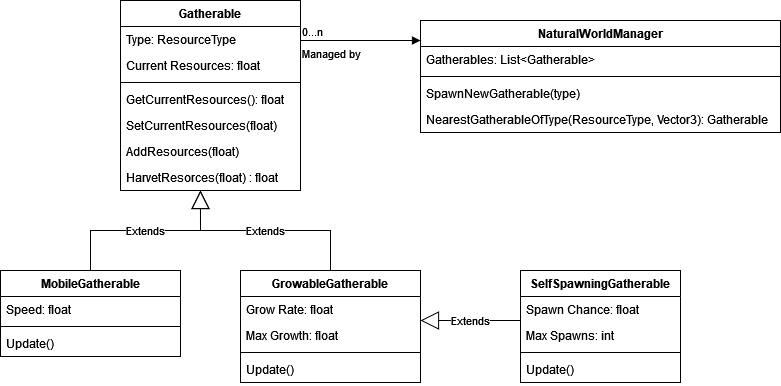

The diagram above was exported from draw.io. Its source (the exported page's mxGraphModel, read from the mxfile embedded in the PNG):
<mxGraphModel dx="1422" dy="780" grid="1" gridSize="10" guides="1" tooltips="1" connect="1" arrows="1" fold="1" page="1" pageScale="1" pageWidth="827" pageHeight="1169" math="0" shadow="0">
  <root>
    <mxCell id="WIyWlLk6GJQsqaUBKTNV-0" />
    <mxCell id="WIyWlLk6GJQsqaUBKTNV-1" parent="WIyWlLk6GJQsqaUBKTNV-0" />
    <mxCell id="PpAvU0d1PAVifOeaOI5--3" value="Gatherable" style="swimlane;fontStyle=1;align=center;verticalAlign=top;childLayout=stackLayout;horizontal=1;startSize=26;horizontalStack=0;resizeParent=1;resizeParentMax=0;resizeLast=0;collapsible=1;marginBottom=0;" vertex="1" parent="WIyWlLk6GJQsqaUBKTNV-1">
      <mxGeometry x="140" y="80" width="180" height="190" as="geometry" />
    </mxCell>
    <mxCell id="PpAvU0d1PAVifOeaOI5--4" value="Type: ResourceType" style="text;strokeColor=none;fillColor=none;align=left;verticalAlign=top;spacingLeft=4;spacingRight=4;overflow=hidden;rotatable=0;points=[[0,0.5],[1,0.5]];portConstraint=eastwest;" vertex="1" parent="PpAvU0d1PAVifOeaOI5--3">
      <mxGeometry y="26" width="180" height="26" as="geometry" />
    </mxCell>
    <mxCell id="PpAvU0d1PAVifOeaOI5--7" value="Current Resources: float" style="text;strokeColor=none;fillColor=none;align=left;verticalAlign=top;spacingLeft=4;spacingRight=4;overflow=hidden;rotatable=0;points=[[0,0.5],[1,0.5]];portConstraint=eastwest;" vertex="1" parent="PpAvU0d1PAVifOeaOI5--3">
      <mxGeometry y="52" width="180" height="26" as="geometry" />
    </mxCell>
    <mxCell id="PpAvU0d1PAVifOeaOI5--5" value="" style="line;strokeWidth=1;fillColor=none;align=left;verticalAlign=middle;spacingTop=-1;spacingLeft=3;spacingRight=3;rotatable=0;labelPosition=right;points=[];portConstraint=eastwest;strokeColor=inherit;" vertex="1" parent="PpAvU0d1PAVifOeaOI5--3">
      <mxGeometry y="78" width="180" height="8" as="geometry" />
    </mxCell>
    <mxCell id="PpAvU0d1PAVifOeaOI5--6" value="GetCurrentResources(): float" style="text;strokeColor=none;fillColor=none;align=left;verticalAlign=top;spacingLeft=4;spacingRight=4;overflow=hidden;rotatable=0;points=[[0,0.5],[1,0.5]];portConstraint=eastwest;" vertex="1" parent="PpAvU0d1PAVifOeaOI5--3">
      <mxGeometry y="86" width="180" height="26" as="geometry" />
    </mxCell>
    <mxCell id="PpAvU0d1PAVifOeaOI5--9" value="SetCurrentResources(float)" style="text;strokeColor=none;fillColor=none;align=left;verticalAlign=top;spacingLeft=4;spacingRight=4;overflow=hidden;rotatable=0;points=[[0,0.5],[1,0.5]];portConstraint=eastwest;" vertex="1" parent="PpAvU0d1PAVifOeaOI5--3">
      <mxGeometry y="112" width="180" height="26" as="geometry" />
    </mxCell>
    <mxCell id="PpAvU0d1PAVifOeaOI5--10" value="AddResources(float)" style="text;strokeColor=none;fillColor=none;align=left;verticalAlign=top;spacingLeft=4;spacingRight=4;overflow=hidden;rotatable=0;points=[[0,0.5],[1,0.5]];portConstraint=eastwest;" vertex="1" parent="PpAvU0d1PAVifOeaOI5--3">
      <mxGeometry y="138" width="180" height="26" as="geometry" />
    </mxCell>
    <mxCell id="PpAvU0d1PAVifOeaOI5--11" value="HarvetResorces(float) : float" style="text;strokeColor=none;fillColor=none;align=left;verticalAlign=top;spacingLeft=4;spacingRight=4;overflow=hidden;rotatable=0;points=[[0,0.5],[1,0.5]];portConstraint=eastwest;" vertex="1" parent="PpAvU0d1PAVifOeaOI5--3">
      <mxGeometry y="164" width="180" height="26" as="geometry" />
    </mxCell>
    <mxCell id="PpAvU0d1PAVifOeaOI5--12" value="NaturalWorldManager" style="swimlane;fontStyle=1;align=center;verticalAlign=top;childLayout=stackLayout;horizontal=1;startSize=26;horizontalStack=0;resizeParent=1;resizeParentMax=0;resizeLast=0;collapsible=1;marginBottom=0;" vertex="1" parent="WIyWlLk6GJQsqaUBKTNV-1">
      <mxGeometry x="440" y="100" width="360" height="112" as="geometry" />
    </mxCell>
    <mxCell id="PpAvU0d1PAVifOeaOI5--19" value="Gatherables: List&lt;Gatherable&gt;" style="text;strokeColor=none;fillColor=none;align=left;verticalAlign=top;spacingLeft=4;spacingRight=4;overflow=hidden;rotatable=0;points=[[0,0.5],[1,0.5]];portConstraint=eastwest;" vertex="1" parent="PpAvU0d1PAVifOeaOI5--12">
      <mxGeometry y="26" width="360" height="26" as="geometry" />
    </mxCell>
    <mxCell id="PpAvU0d1PAVifOeaOI5--14" value="" style="line;strokeWidth=1;fillColor=none;align=left;verticalAlign=middle;spacingTop=-1;spacingLeft=3;spacingRight=3;rotatable=0;labelPosition=right;points=[];portConstraint=eastwest;strokeColor=inherit;" vertex="1" parent="PpAvU0d1PAVifOeaOI5--12">
      <mxGeometry y="52" width="360" height="8" as="geometry" />
    </mxCell>
    <mxCell id="PpAvU0d1PAVifOeaOI5--29" value="SpawnNewGatherable(type)" style="text;strokeColor=none;fillColor=none;align=left;verticalAlign=top;spacingLeft=4;spacingRight=4;overflow=hidden;rotatable=0;points=[[0,0.5],[1,0.5]];portConstraint=eastwest;" vertex="1" parent="PpAvU0d1PAVifOeaOI5--12">
      <mxGeometry y="60" width="360" height="26" as="geometry" />
    </mxCell>
    <mxCell id="PpAvU0d1PAVifOeaOI5--15" value="NearestGatherableOfType(ResourceType, Vector3): Gatherable" style="text;strokeColor=none;fillColor=none;align=left;verticalAlign=top;spacingLeft=4;spacingRight=4;overflow=hidden;rotatable=0;points=[[0,0.5],[1,0.5]];portConstraint=eastwest;" vertex="1" parent="PpAvU0d1PAVifOeaOI5--12">
      <mxGeometry y="86" width="360" height="26" as="geometry" />
    </mxCell>
    <mxCell id="PpAvU0d1PAVifOeaOI5--17" value="&lt;div&gt;Managed by&lt;/div&gt;&lt;div&gt;&lt;br&gt;&lt;/div&gt;" style="endArrow=block;endFill=1;html=1;edgeStyle=orthogonalEdgeStyle;align=left;verticalAlign=top;rounded=0;targetPerimeterSpacing=1;" edge="1" parent="WIyWlLk6GJQsqaUBKTNV-1">
      <mxGeometry x="-1" relative="1" as="geometry">
        <mxPoint x="320" y="120" as="sourcePoint" />
        <mxPoint x="440" y="120" as="targetPoint" />
      </mxGeometry>
    </mxCell>
    <mxCell id="PpAvU0d1PAVifOeaOI5--18" value="0...n" style="edgeLabel;resizable=0;html=1;align=left;verticalAlign=bottom;" connectable="0" vertex="1" parent="PpAvU0d1PAVifOeaOI5--17">
      <mxGeometry x="-1" relative="1" as="geometry" />
    </mxCell>
    <mxCell id="PpAvU0d1PAVifOeaOI5--24" value="GrowableGatherable&#10;" style="swimlane;fontStyle=1;align=center;verticalAlign=top;childLayout=stackLayout;horizontal=1;startSize=26;horizontalStack=0;resizeParent=1;resizeParentMax=0;resizeLast=0;collapsible=1;marginBottom=0;" vertex="1" parent="WIyWlLk6GJQsqaUBKTNV-1">
      <mxGeometry x="260" y="350" width="180" height="112" as="geometry" />
    </mxCell>
    <mxCell id="PpAvU0d1PAVifOeaOI5--25" value="Grow Rate: float" style="text;strokeColor=none;fillColor=none;align=left;verticalAlign=top;spacingLeft=4;spacingRight=4;overflow=hidden;rotatable=0;points=[[0,0.5],[1,0.5]];portConstraint=eastwest;" vertex="1" parent="PpAvU0d1PAVifOeaOI5--24">
      <mxGeometry y="26" width="180" height="26" as="geometry" />
    </mxCell>
    <mxCell id="PpAvU0d1PAVifOeaOI5--28" value="Max Growth: float" style="text;strokeColor=none;fillColor=none;align=left;verticalAlign=top;spacingLeft=4;spacingRight=4;overflow=hidden;rotatable=0;points=[[0,0.5],[1,0.5]];portConstraint=eastwest;" vertex="1" parent="PpAvU0d1PAVifOeaOI5--24">
      <mxGeometry y="52" width="180" height="26" as="geometry" />
    </mxCell>
    <mxCell id="PpAvU0d1PAVifOeaOI5--26" value="" style="line;strokeWidth=1;fillColor=none;align=left;verticalAlign=middle;spacingTop=-1;spacingLeft=3;spacingRight=3;rotatable=0;labelPosition=right;points=[];portConstraint=eastwest;strokeColor=inherit;" vertex="1" parent="PpAvU0d1PAVifOeaOI5--24">
      <mxGeometry y="78" width="180" height="8" as="geometry" />
    </mxCell>
    <mxCell id="PpAvU0d1PAVifOeaOI5--27" value="Update()" style="text;strokeColor=none;fillColor=none;align=left;verticalAlign=top;spacingLeft=4;spacingRight=4;overflow=hidden;rotatable=0;points=[[0,0.5],[1,0.5]];portConstraint=eastwest;" vertex="1" parent="PpAvU0d1PAVifOeaOI5--24">
      <mxGeometry y="86" width="180" height="26" as="geometry" />
    </mxCell>
    <mxCell id="PpAvU0d1PAVifOeaOI5--30" value="MobileGatherable" style="swimlane;fontStyle=1;align=center;verticalAlign=top;childLayout=stackLayout;horizontal=1;startSize=26;horizontalStack=0;resizeParent=1;resizeParentMax=0;resizeLast=0;collapsible=1;marginBottom=0;" vertex="1" parent="WIyWlLk6GJQsqaUBKTNV-1">
      <mxGeometry x="20" y="350" width="180" height="86" as="geometry" />
    </mxCell>
    <mxCell id="PpAvU0d1PAVifOeaOI5--31" value="Speed: float&#10;" style="text;strokeColor=none;fillColor=none;align=left;verticalAlign=top;spacingLeft=4;spacingRight=4;overflow=hidden;rotatable=0;points=[[0,0.5],[1,0.5]];portConstraint=eastwest;" vertex="1" parent="PpAvU0d1PAVifOeaOI5--30">
      <mxGeometry y="26" width="180" height="26" as="geometry" />
    </mxCell>
    <mxCell id="PpAvU0d1PAVifOeaOI5--32" value="" style="line;strokeWidth=1;fillColor=none;align=left;verticalAlign=middle;spacingTop=-1;spacingLeft=3;spacingRight=3;rotatable=0;labelPosition=right;points=[];portConstraint=eastwest;strokeColor=inherit;" vertex="1" parent="PpAvU0d1PAVifOeaOI5--30">
      <mxGeometry y="52" width="180" height="8" as="geometry" />
    </mxCell>
    <mxCell id="PpAvU0d1PAVifOeaOI5--33" value="Update()" style="text;strokeColor=none;fillColor=none;align=left;verticalAlign=top;spacingLeft=4;spacingRight=4;overflow=hidden;rotatable=0;points=[[0,0.5],[1,0.5]];portConstraint=eastwest;" vertex="1" parent="PpAvU0d1PAVifOeaOI5--30">
      <mxGeometry y="60" width="180" height="26" as="geometry" />
    </mxCell>
    <mxCell id="PpAvU0d1PAVifOeaOI5--35" value="Extends" style="endArrow=block;endSize=16;endFill=0;html=1;rounded=0;targetPerimeterSpacing=1;entryX=0.444;entryY=1;entryDx=0;entryDy=0;entryPerimeter=0;exitX=0.5;exitY=0;exitDx=0;exitDy=0;" edge="1" parent="WIyWlLk6GJQsqaUBKTNV-1" source="PpAvU0d1PAVifOeaOI5--24" target="PpAvU0d1PAVifOeaOI5--11">
      <mxGeometry width="160" relative="1" as="geometry">
        <mxPoint x="110" y="340" as="sourcePoint" />
        <mxPoint x="400" y="510" as="targetPoint" />
        <Array as="points">
          <mxPoint x="350" y="310" />
          <mxPoint x="220" y="310" />
        </Array>
      </mxGeometry>
    </mxCell>
    <mxCell id="PpAvU0d1PAVifOeaOI5--36" value="Extends" style="endArrow=block;endSize=16;endFill=0;html=1;rounded=0;targetPerimeterSpacing=1;exitX=0.5;exitY=0;exitDx=0;exitDy=0;" edge="1" parent="WIyWlLk6GJQsqaUBKTNV-1" source="PpAvU0d1PAVifOeaOI5--30">
      <mxGeometry width="160" relative="1" as="geometry">
        <mxPoint x="105.05999999999995" y="358.99199999999996" as="sourcePoint" />
        <mxPoint x="220" y="270" as="targetPoint" />
        <Array as="points">
          <mxPoint x="110" y="310" />
          <mxPoint x="220" y="310" />
        </Array>
      </mxGeometry>
    </mxCell>
    <mxCell id="PpAvU0d1PAVifOeaOI5--38" value="SelfSpawningGatherable&#10;" style="swimlane;fontStyle=1;align=center;verticalAlign=top;childLayout=stackLayout;horizontal=1;startSize=26;horizontalStack=0;resizeParent=1;resizeParentMax=0;resizeLast=0;collapsible=1;marginBottom=0;" vertex="1" parent="WIyWlLk6GJQsqaUBKTNV-1">
      <mxGeometry x="540" y="350" width="160" height="112" as="geometry" />
    </mxCell>
    <mxCell id="PpAvU0d1PAVifOeaOI5--39" value="Spawn Chance: float&#10;" style="text;strokeColor=none;fillColor=none;align=left;verticalAlign=top;spacingLeft=4;spacingRight=4;overflow=hidden;rotatable=0;points=[[0,0.5],[1,0.5]];portConstraint=eastwest;" vertex="1" parent="PpAvU0d1PAVifOeaOI5--38">
      <mxGeometry y="26" width="160" height="26" as="geometry" />
    </mxCell>
    <mxCell id="PpAvU0d1PAVifOeaOI5--42" value="Max Spawns: int" style="text;strokeColor=none;fillColor=none;align=left;verticalAlign=top;spacingLeft=4;spacingRight=4;overflow=hidden;rotatable=0;points=[[0,0.5],[1,0.5]];portConstraint=eastwest;" vertex="1" parent="PpAvU0d1PAVifOeaOI5--38">
      <mxGeometry y="52" width="160" height="26" as="geometry" />
    </mxCell>
    <mxCell id="PpAvU0d1PAVifOeaOI5--40" value="" style="line;strokeWidth=1;fillColor=none;align=left;verticalAlign=middle;spacingTop=-1;spacingLeft=3;spacingRight=3;rotatable=0;labelPosition=right;points=[];portConstraint=eastwest;strokeColor=inherit;" vertex="1" parent="PpAvU0d1PAVifOeaOI5--38">
      <mxGeometry y="78" width="160" height="8" as="geometry" />
    </mxCell>
    <mxCell id="PpAvU0d1PAVifOeaOI5--41" value="Update()" style="text;strokeColor=none;fillColor=none;align=left;verticalAlign=top;spacingLeft=4;spacingRight=4;overflow=hidden;rotatable=0;points=[[0,0.5],[1,0.5]];portConstraint=eastwest;" vertex="1" parent="PpAvU0d1PAVifOeaOI5--38">
      <mxGeometry y="86" width="160" height="26" as="geometry" />
    </mxCell>
    <mxCell id="PpAvU0d1PAVifOeaOI5--43" value="Extends" style="endArrow=block;endSize=16;endFill=0;html=1;rounded=0;targetPerimeterSpacing=1;" edge="1" parent="WIyWlLk6GJQsqaUBKTNV-1">
      <mxGeometry width="160" relative="1" as="geometry">
        <mxPoint x="540" y="400" as="sourcePoint" />
        <mxPoint x="440" y="400" as="targetPoint" />
        <Array as="points">
          <mxPoint x="480" y="400" />
        </Array>
      </mxGeometry>
    </mxCell>
  </root>
</mxGraphModel>